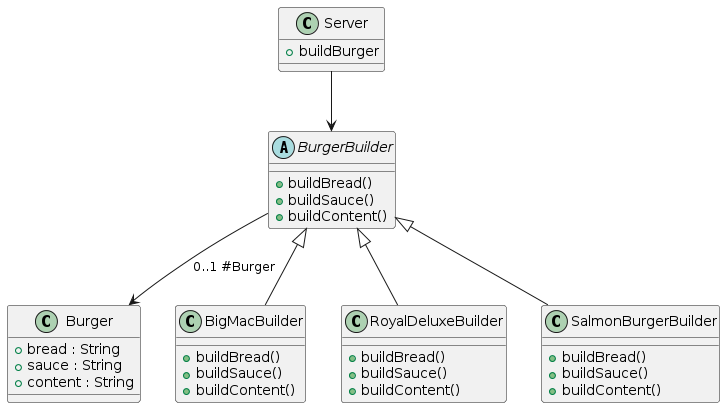

The diagram above was rendered by PlantUML. Its source (embedded in the PNG):
@startuml
class Server {
  +buildBurger
}

abstract BurgerBuilder {
  +buildBread()
  +buildSauce()
  +buildContent()
}

class Burger {
  +bread : String
  +sauce : String
  +content : String
}

class BigMacBuilder {
  +buildBread()
  +buildSauce()
  +buildContent()
}

class RoyalDeluxeBuilder {
  +buildBread()
  +buildSauce()
  +buildContent()
}

class SalmonBurgerBuilder {
  +buildBread()
  +buildSauce()
  +buildContent()
}

Server --> BurgerBuilder
BurgerBuilder <|-- BigMacBuilder 
BurgerBuilder <|-- RoyalDeluxeBuilder 
BurgerBuilder <|-- SalmonBurgerBuilder
BurgerBuilder --> Burger : 0..1 #Burger
@enduml